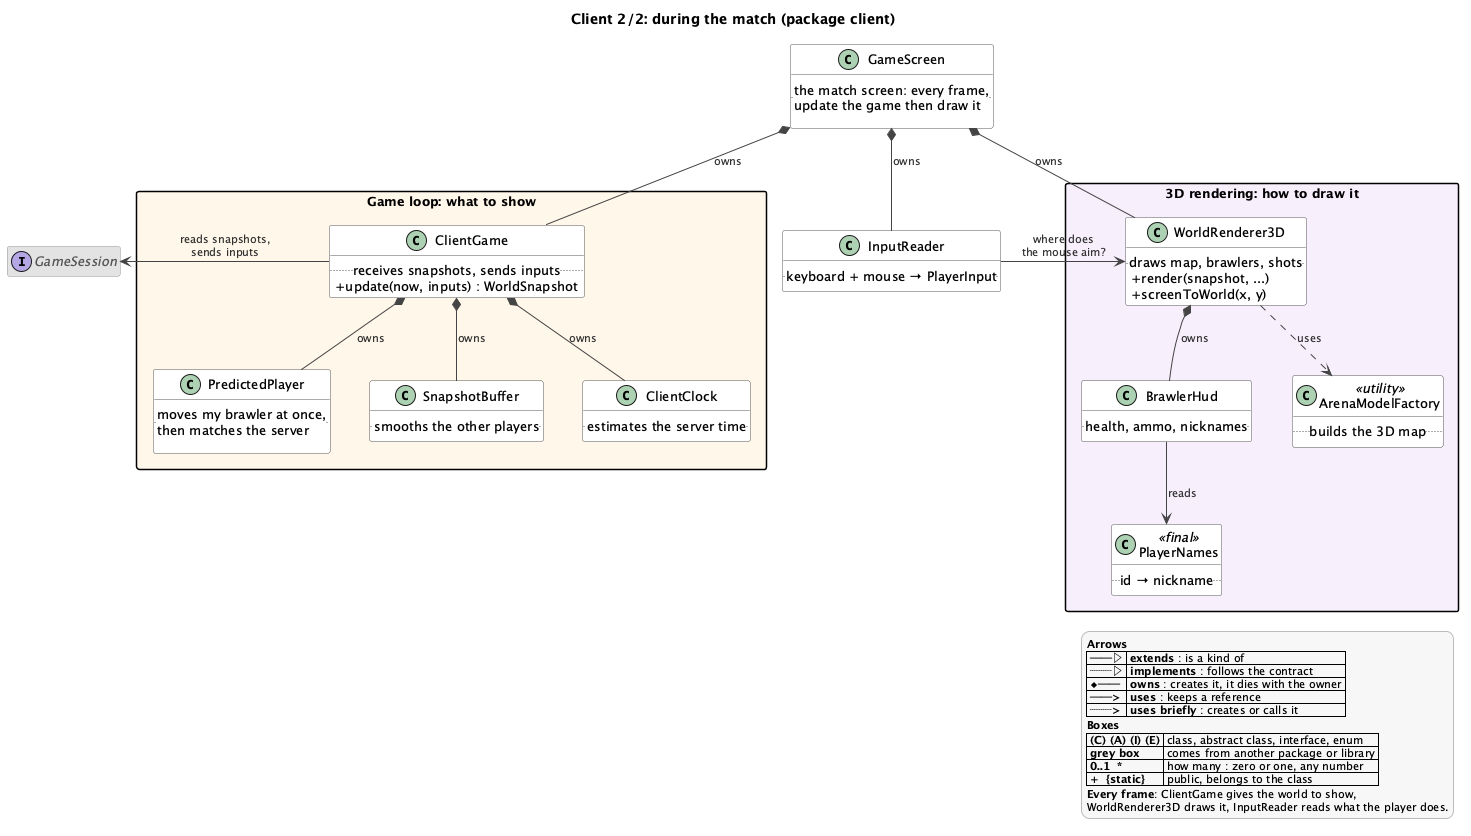

The diagram above was rendered by PlantUML. Its source (embedded in the PNG):
@startuml client-game
!include style.iuml
title Client 2/2: during the match (package client)

class GameScreen {
    .. the match screen: every frame,\nupdate the game then draw it ..
}

package "Game loop: what to show" #FFF6E8 {
    class ClientGame {
        .. receives snapshots, sends inputs ..
        + update(now, inputs) : WorldSnapshot
    }
    class PredictedPlayer {
        .. moves my brawler at once,\nthen matches the server ..
    }
    class SnapshotBuffer {
        .. smooths the other players ..
    }
    class ClientClock {
        .. estimates the server time ..
    }
}

class InputReader {
    .. keyboard + mouse → PlayerInput ..
}

package "3D rendering: how to draw it" #F6EEFB {
    class WorldRenderer3D {
        .. draws map, brawlers, shots ..
        + render(snapshot, ...)
        + screenToWorld(x, y)
    }
    class BrawlerHud {
        .. health, ammo, nicknames ..
    }
    class PlayerNames <<final>> {
        .. id → nickname ..
    }
    class ArenaModelFactory <<utility>> {
        .. builds the 3D map ..
    }
}

interface GameSession <<external>>

GameScreen *-down- ClientGame : owns
GameScreen *-down- InputReader : owns
GameScreen *-down- WorldRenderer3D : owns

ClientGame -left-> GameSession : reads snapshots,\nsends inputs
ClientGame *-down- PredictedPlayer : owns
ClientGame *-down- SnapshotBuffer : owns
ClientGame *-down- ClientClock : owns

InputReader -right-> WorldRenderer3D : where does\nthe mouse aim?

WorldRenderer3D *-down- BrawlerHud : owns
WorldRenderer3D .down.> ArenaModelFactory : uses
BrawlerHud -down-> PlayerNames : reads

$legend("<b>Every frame</b>: ClientGame gives the world to show,", "WorldRenderer3D draws it, InputReader reads what the player does.")
@enduml